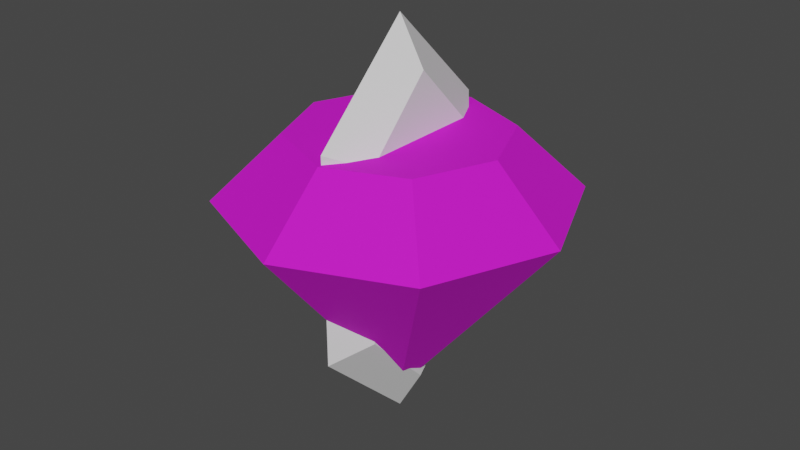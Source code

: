 # Source: gems.blend  (saved by Blender 2.83.20; exported with 4.5.12 LTS)
import bpy
from mathutils import Matrix  # noqa: F401  (used for matrix-valued properties, if any)

bpy.ops.wm.read_factory_settings(use_empty=True)
scene = bpy.context.scene
scene.name = 'Scene'

# ---- collections
col_collection = bpy.data.collections.new('Collection'); scene.collection.children.link(col_collection)

# ---- images (referenced by path relative to the original .blend; pixels are not part of the script)
import os
ASSET_DIR = os.environ.get("B2B_ASSET_DIR", "")  # directory of the original .blend (textures are referenced by path, not embedded)
HERE = os.path.dirname(os.path.abspath(__file__))  # packed textures are extracted next to this script under _unpacked/

def load_image(name, relpath, width, height, colorspace="sRGB"):
    """Load a texture the original file referenced (path relative to the .blend, or extracted next to this script)."""
    p = next((c for c in (os.path.join(HERE, relpath), os.path.join(ASSET_DIR, relpath)) if relpath and os.path.exists(c)), "")
    if p:
        img = bpy.data.images.load(p, check_existing=True)
        img.name = name
    else:  # same state as the original file: an image datablock whose file is absent (Cycles renders it pink)
        img = bpy.data.images.new(name, width, height)
        img.source = "FILE"
        img.filepath = "//" + (relpath or name)
    img.colorspace_settings.name = colorspace
    return img
img_file3 = load_image('file3', 'Collectibles 2.png', 1024, 1024, 'sRGB')

# ---- materials (node trees are filled in below, after node groups)
mat_gem1 = bpy.data.materials.new('gem1')
mat_gem1.use_transparent_shadow = False
mat_gem1.diffuse_color = (1.0, 1.0, 1.0, 1.0)
mat_gem1.roughness = 0.8533
mat_gem1.specular_intensity = 1.0
mat_gem1.metallic = 0.5
mat_gem2 = bpy.data.materials.new('gem2')
mat_gem2.use_transparent_shadow = False

# ---- material node trees
mat_gem1.use_nodes = True; mat_gem1.node_tree.nodes.clear()
_N = mat_gem1.node_tree.nodes; _L = mat_gem1.node_tree.links
n0 = _N.new('ShaderNodeBsdfPrincipled'); n0.name = 'Principled BSDF'; n0.location = (10, 300)
n0.distribution = 'GGX'
n0.subsurface_method = 'BURLEY'
n0.inputs[1].default_value = 0.5
n0.inputs[2].default_value = 0.8533
n0.inputs[3].default_value = 1.45
n0.inputs[13].default_value = 1.0
n0.inputs[27].default_value = (0.0, 0.0, 0.0, 1.0)
n0.inputs[28].default_value = 1.0
n1 = _N.new('ShaderNodeOutputMaterial'); n1.name = 'Material Output'; n1.location = (300, 300)
n2 = _N.new('ShaderNodeNormalMap'); n2.name = 'Normal Map'; n2.location = (-300, -300)
n2.label = 'Normal/Map'
n3 = _N.new('ShaderNodeTexImage'); n3.name = 'Image Texture'; n3.location = (-300, 600)
n3.image = img_file3
_L.new(n0.outputs[0], n1.inputs[0])
_L.new(n2.outputs[0], n0.inputs[5])
_L.new(n3.outputs[0], n0.inputs[0])
n1.is_active_output = True
mat_gem2.use_nodes = True; mat_gem2.node_tree.nodes.clear()
_N = mat_gem2.node_tree.nodes; _L = mat_gem2.node_tree.links
n0 = _N.new('ShaderNodeBsdfPrincipled'); n0.name = 'Principled BSDF'; n0.location = (10, 300)
n0.distribution = 'GGX'
n0.subsurface_method = 'BURLEY'
n0.inputs[3].default_value = 1.45
n0.inputs[27].default_value = (0.0, 0.0, 0.0, 1.0)
n0.inputs[28].default_value = 1.0
n1 = _N.new('ShaderNodeOutputMaterial'); n1.name = 'Material Output'; n1.location = (300, 300)
_L.new(n0.outputs[0], n1.inputs[0])
n1.is_active_output = True

# ---- world
world_world = bpy.data.worlds.new('World'); scene.world = world_world
world_world.use_nodes = True; world_world.node_tree.nodes.clear()
_N = world_world.node_tree.nodes; _L = world_world.node_tree.links
n0 = _N.new('ShaderNodeOutputWorld'); n0.name = 'World Output'; n0.location = (300, 300)
n1 = _N.new('ShaderNodeBackground'); n1.name = 'Background'; n1.location = (10, 300)
n1.inputs[0].default_value = (0.05088, 0.05088, 0.05088, 1.0)
_L.new(n1.outputs[0], n0.inputs[0])
n0.is_active_output = True
world_world.color = (0.05088, 0.05088, 0.05088)
world_world.use_sun_shadow = False
world_world.sun_shadow_jitter_overblur = 0.0

# ---- meshes
me_mesh = bpy.data.meshes.new('Mesh')
me_mesh.from_pydata([(-0.5902, 0.5902, 0.1561), (0.0, 0.8347, 0.1561), (0.5902, 0.5902, 0.1561), (0.8347, -2.543e-08, 0.1561), (0.5902, -0.5902, 0.1561), (0.0, -0.8347, 0.1561), (-0.5902, -0.5902, 0.1561), (-0.8347, -2.543e-08, 0.1561), (0.0, 1.42e-07, -0.8716), (-0.5123, -7.516e-08, 0.4613), (-0.3623, 0.3623, 0.4613), (-0.3623, -0.3623, 0.4613), (0.0, -0.5123, 0.4613), (0.3623, -0.3623, 0.4613), (0.5123, -7.516e-08, 0.4613), (0.3623, 0.3623, 0.4613), (0.0, 0.5123, 0.4613), (0.0, -7.516e-08, 0.4613)], [], [(10, 9, 17, 16), (0, 1, 8), (1, 2, 8), (2, 3, 8), (3, 4, 8), (4, 5, 8), (5, 6, 8), (6, 7, 8), (7, 0, 8), (0, 7, 9, 10), (7, 6, 11, 9), (6, 5, 12, 11), (5, 4, 13, 12), (4, 3, 14, 13), (3, 2, 15, 14), (2, 1, 16, 15), (1, 0, 10, 16), (12, 17, 9, 11), (14, 17, 12, 13), (16, 17, 14, 15)])
me_mesh.polygons.foreach_set('use_smooth', [True] * 20)
_k = set([(0, 1), (0, 7), (0, 8), (0, 10), (1, 2), (1, 8), (1, 16), (2, 3), (2, 8), (2, 15), (3, 4), (3, 8), (3, 14), (4, 5), (4, 8), (4, 13), (5, 6), (5, 8), (5, 12), (6, 7), (6, 8), (6, 11), (7, 8), (7, 9), (9, 10), (9, 11), (10, 16), (11, 12), (12, 13), (13, 14), (14, 15), (15, 16)])
me_mesh.attributes.new('sharp_edge', 'BOOLEAN', 'EDGE').data.foreach_set('value', [ (min(e.vertices), max(e.vertices)) in _k for e in me_mesh.edges])
_uv = me_mesh.uv_layers.new(name='map1')
_uv.uv.foreach_set('vector', [0.1335, 0.3393, 0.09112, 0.2369, 0.2359, 0.2369, 0.2359, 0.3817, 0.4747, 0.1162, 0.4747, 0.003452, 0.1842, 0.2394, 0.4747, 0.003452, 0.4747, 0.1162, 0.1842, 0.2394, 0.4747, 0.1162, 0.4747, 0.2394, 0.1842, 0.2394, 0.4747, 0.2394, 0.4747, 0.3587, 0.1842, 0.2394, 0.4747, 0.3587, 0.4747, 0.4753, 0.1842, 0.2394, 0.4747, 0.4753, 0.4747, 0.3587, 0.1842, 0.2394, 0.4747, 0.3587, 0.4747, 0.2394, 0.1842, 0.2394, 0.4747, 0.2394, 0.4747, 0.1162, 0.1842, 0.2394, 0.06911, 0.4037, 0.0, 0.2369, 0.09112, 0.2369, 0.1335, 0.3393, 0.0, 0.2369, 0.06911, 0.07005, 0.1335, 0.1345, 0.09112, 0.2369, 0.06911, 0.07005, 0.2359, 0.0009488, 0.2359, 0.09207, 0.1335, 0.1345, 0.2359, 0.0009488, 0.4028, 0.07005, 0.3383, 0.1345, 0.2359, 0.09207, 0.4028, 0.07005, 0.4719, 0.2369, 0.3808, 0.2369, 0.3383, 0.1345, 0.4719, 0.2369, 0.4028, 0.4037, 0.3383, 0.3393, 0.3808, 0.2369, 0.4028, 0.4037, 0.2359, 0.4728, 0.2359, 0.3817, 0.3383, 0.3393, 0.2359, 0.4728, 0.06911, 0.4037, 0.1335, 0.3393, 0.2359, 0.3817, 0.2359, 0.09207, 0.2359, 0.2369, 0.09112, 0.2369, 0.1335, 0.1345, 0.3808, 0.2369, 0.2359, 0.2369, 0.2359, 0.09207, 0.3383, 0.1345, 0.2359, 0.3817, 0.2359, 0.2369, 0.3808, 0.2369, 0.3383, 0.3393])
me_mesh.materials.append(mat_gem1)
me_mesh.use_remesh_fix_poles = True
me_mesh.use_remesh_preserve_attributes = False
me_mesh.use_mirror_vertex_groups = False
me_mesh.update()
me_mesh.normals_split_custom_set([tuple(v) for v in zip(*[iter([8.028e-08, -1.695e-07, 1.0, 4.014e-08, -1.695e-07, 1.0, -4.523e-15, -1.695e-07, 1.0, -9.047e-15, -1.695e-07, 1.0, -0.3061, 0.739, -0.6002, -0.3061, 0.739, -0.6002, -0.3061, 0.739, -0.6002, 0.3061, 0.739, -0.6002, 0.3061, 0.739, -0.6002, 0.3061, 0.739, -0.6002, 0.739, 0.3061, -0.6002, 0.739, 0.3061, -0.6002, 0.739, 0.3061, -0.6002, 0.739, -0.3061, -0.6002, 0.739, -0.3061, -0.6002, 0.739, -0.3061, -0.6002, 0.3061, -0.739, -0.6002, 0.3061, -0.739, -0.6002, 0.3061, -0.739, -0.6002, -0.3061, -0.739, -0.6002, -0.3061, -0.739, -0.6002, -0.3061, -0.739, -0.6002, -0.739, -0.3061, -0.6002, -0.739, -0.3061, -0.6002, -0.739, -0.3061, -0.6002, -0.739, 0.3061, -0.6002, -0.739, 0.3061, -0.6002, -0.739, 0.3061, -0.6002, -0.6613, 0.2739, 0.6984, -0.6613, 0.2739, 0.6984, -0.6613, 0.2739, 0.6984, -0.6613, 0.2739, 0.6984, -0.6613, -0.2739, 0.6984, -0.6613, -0.2739, 0.6984, -0.6613, -0.2739, 0.6984, -0.6613, -0.2739, 0.6984, -0.2739, -0.6613, 0.6984, -0.2739, -0.6613, 0.6984, -0.2739, -0.6613, 0.6984, -0.2739, -0.6613, 0.6984, 0.2739, -0.6613, 0.6984, 0.2739, -0.6613, 0.6984, 0.2739, -0.6613, 0.6984, 0.2739, -0.6613, 0.6984, 0.6613, -0.2739, 0.6984, 0.6613, -0.2739, 0.6984, 0.6613, -0.2739, 0.6984, 0.6613, -0.2739, 0.6984, 0.6613, 0.2739, 0.6984, 0.6613, 0.2739, 0.6984, 0.6613, 0.2739, 0.6984, 0.6613, 0.2739, 0.6984, 0.2739, 0.6613, 0.6984, 0.2739, 0.6613, 0.6984, 0.2739, 0.6613, 0.6984, 0.2739, 0.6613, 0.6984, -0.2739, 0.6613, 0.6984, -0.2739, 0.6613, 0.6984, -0.2739, 0.6613, 0.6984, -0.2739, 0.6613, 0.6984, 0.0, -1.695e-07, 1.0, -4.523e-15, -1.695e-07, 1.0, 4.014e-08, -1.695e-07, 1.0, 0.0, -1.695e-07, 1.0, -4.014e-08, -1.695e-07, 1.0, -4.523e-15, -1.695e-07, 1.0, 0.0, -1.695e-07, 1.0, 0.0, -1.695e-07, 1.0, -9.047e-15, -1.695e-07, 1.0, -4.523e-15, -1.695e-07, 1.0, -4.014e-08, -1.695e-07, 1.0, -8.028e-08, -1.695e-07, 1.0])] * 3)])
me_mesh_006 = bpy.data.meshes.new('Mesh.006')
me_mesh_006.from_pydata([(-0.1263, -0.3254, -0.4192), (0.1263, -0.3254, -0.4192), (-0.1263, -0.3254, 0.4192), (0.1263, -0.3254, 0.4192), (-0.1263, 0.3254, 0.4192), (0.1263, 0.3254, 0.4192), (-0.1263, 0.3254, -0.4192), (0.1263, 0.3254, -0.4192), (-0.1263, -1.234e-07, 0.7572), (0.1263, -1.234e-07, 0.7572), (-0.1263, 1.234e-07, -0.7572), (0.1263, 1.234e-07, -0.7572), (0.0, -0.4925, -0.5034), (0.0, -0.4925, 0.5034), (0.0, 0.4925, 0.5034), (0.0, 0.4925, -0.5034), (0.0, -1.599e-07, 0.9815), (0.0, 1.599e-07, -0.9815)], [], [(1, 7, 5, 3), (6, 0, 2, 4), (3, 5, 9), (4, 2, 8), (7, 1, 11), (0, 6, 10), (1, 3, 13, 12), (2, 0, 12, 13), (5, 7, 15, 14), (6, 4, 14, 15), (3, 9, 16, 13), (8, 2, 13, 16), (4, 8, 16, 14), (9, 5, 14, 16), (7, 11, 17, 15), (10, 6, 15, 17), (0, 10, 17, 12), (11, 1, 12, 17)])
me_mesh_006.polygons.foreach_set('use_smooth', [True] * 18)
me_mesh_006.polygons.foreach_set('material_index', [1, 1, 1, 1, 1, 1, 1, 1, 1, 1, 1, 1, 1, 1, 1, 1, 1, 1])
_k = set([(0, 2), (0, 10), (0, 12), (1, 3), (1, 11), (1, 12), (2, 8), (2, 13), (3, 9), (3, 13), (4, 6), (4, 8), (4, 14), (5, 7), (5, 9), (5, 14), (6, 10), (6, 15), (7, 11), (7, 15), (8, 16), (9, 16), (10, 17), (11, 17), (12, 13), (12, 17), (13, 16), (14, 15), (14, 16), (15, 17)])
me_mesh_006.attributes.new('sharp_edge', 'BOOLEAN', 'EDGE').data.foreach_set('value', [ (min(e.vertices), max(e.vertices)) in _k for e in me_mesh_006.edges])
_uv = me_mesh_006.uv_layers.new(name='map1')
_uv.uv.foreach_set('vector', [0.6583, 0.6365, 0.8163, 0.6365, 0.8163, 0.8401, 0.6583, 0.8401, 0.8163, 0.6365, 0.6583, 0.6365, 0.6583, 0.8401, 0.8163, 0.8401, 0.6583, 0.8401, 0.8163, 0.8401, 0.7373, 0.9221, 0.8163, 0.8401, 0.6583, 0.8401, 0.7373, 0.9221, 0.8163, 0.6365, 0.6583, 0.6365, 0.7373, 0.5545, 0.6583, 0.6365, 0.8163, 0.6365, 0.7373, 0.5545, 0.6583, 0.6365, 0.6583, 0.8401, 0.6178, 0.8605, 0.6178, 0.6161, 0.6583, 0.8401, 0.6583, 0.6365, 0.6178, 0.6161, 0.6178, 0.8605, 0.8163, 0.8401, 0.8163, 0.6365, 0.8569, 0.6161, 0.8569, 0.8605, 0.8163, 0.6365, 0.8163, 0.8401, 0.8569, 0.8605, 0.8569, 0.6161, 0.6583, 0.8401, 0.7373, 0.9221, 0.7373, 0.9766, 0.6178, 0.8605, 0.7373, 0.9221, 0.6583, 0.8401, 0.6178, 0.8605, 0.7373, 0.9766, 0.8163, 0.8401, 0.7373, 0.9221, 0.7373, 0.9766, 0.8569, 0.8605, 0.7373, 0.9221, 0.8163, 0.8401, 0.8569, 0.8605, 0.7373, 0.9766, 0.8163, 0.6365, 0.7373, 0.5545, 0.7373, 0.5, 0.8569, 0.6161, 0.7373, 0.5545, 0.8163, 0.6365, 0.8569, 0.6161, 0.7373, 0.5, 0.6583, 0.6365, 0.7373, 0.5545, 0.7373, 0.5, 0.6178, 0.6161, 0.7373, 0.5545, 0.6583, 0.6365, 0.6178, 0.6161, 0.7373, 0.5])
me_mesh_006.materials.append(mat_gem1)
me_mesh_006.materials.append(mat_gem2)
me_mesh_006.use_remesh_fix_poles = True
me_mesh_006.use_remesh_preserve_attributes = False
me_mesh_006.use_mirror_vertex_groups = False
me_mesh_006.update()
me_mesh_006.normals_split_custom_set([tuple(v) for v in zip(*[iter([1.0, 1.863e-10, 0.0, 1.0, 1.863e-10, 0.0, 1.0, 1.863e-10, 0.0, 1.0, 1.863e-10, 0.0, -1.0, 1.863e-10, 0.0, -1.0, 1.863e-10, 0.0, -1.0, 1.863e-10, 0.0, -1.0, 1.863e-10, 0.0, 1.0, 1.863e-10, 0.0, 1.0, 1.863e-10, 0.0, 1.0, 0.0, 0.0, -1.0, 1.863e-10, 0.0, -1.0, 1.863e-10, 0.0, -1.0, 0.0, 0.0, 1.0, 1.863e-10, 0.0, 1.0, 1.863e-10, 0.0, 1.0, 0.0, 0.0, -1.0, 1.863e-10, 0.0, -1.0, 1.863e-10, 0.0, -1.0, 0.0, 0.0, 0.7977, -0.6031, -7.713e-08, 0.7977, -0.6031, -7.713e-08, 0.7977, -0.6031, -7.713e-08, 0.7977, -0.6031, -7.713e-08, -0.7977, -0.6031, -7.713e-08, -0.7977, -0.6031, -7.713e-08, -0.7977, -0.6031, -7.713e-08, -0.7977, -0.6031, -7.713e-08, 0.7977, 0.6031, 7.713e-08, 0.7977, 0.6031, 7.713e-08, 0.7977, 0.6031, 7.713e-08, 0.7977, 0.6031, 7.713e-08, -0.7977, 0.6031, 7.713e-08, -0.7977, 0.6031, 7.713e-08, -0.7977, 0.6031, 7.713e-08, -0.7977, 0.6031, 7.713e-08, 0.7997, -0.4241, 0.425, 0.7997, -0.4241, 0.425, 0.7997, -0.4241, 0.425, 0.7997, -0.4241, 0.425, -0.7997, -0.4241, 0.425, -0.7997, -0.4241, 0.425, -0.7997, -0.4241, 0.425, -0.7997, -0.4241, 0.425, -0.7997, 0.4241, 0.425, -0.7997, 0.4241, 0.425, -0.7997, 0.4241, 0.425, -0.7997, 0.4241, 0.425, 0.7997, 0.4241, 0.425, 0.7997, 0.4241, 0.425, 0.7997, 0.4241, 0.425, 0.7997, 0.4241, 0.425, 0.7997, 0.4241, -0.425, 0.7997, 0.4241, -0.425, 0.7997, 0.4241, -0.425, 0.7997, 0.4241, -0.425, -0.7997, 0.4241, -0.425, -0.7997, 0.4241, -0.425, -0.7997, 0.4241, -0.425, -0.7997, 0.4241, -0.425, -0.7997, -0.4241, -0.425, -0.7997, -0.4241, -0.425, -0.7997, -0.4241, -0.425, -0.7997, -0.4241, -0.425, 0.7997, -0.4241, -0.425, 0.7997, -0.4241, -0.425, 0.7997, -0.4241, -0.425, 0.7997, -0.4241, -0.425])] * 3)])

# ---- objects
ob_gem1 = bpy.data.objects.new('gem1', me_mesh)
ob_gem2 = bpy.data.objects.new('gem2', me_mesh_006)

# ---- transforms, parenting, visibility, modifiers, constraints
ob_gem1.location = (0.0, 0.0, 0.0)
ob_gem1.color = (0.8, 0.8, 0.8, 1.0)
ob_gem1.lineart.crease_threshold = 0.0
ob_gem2.location = (0.0, 0.0, 0.0)
ob_gem2.color = (0.8, 0.8, 0.8, 1.0)
ob_gem2.lineart.crease_threshold = 0.0

# ---- collection membership
col_collection.objects.link(ob_gem1)
col_collection.objects.link(ob_gem2)

# ---- scene / render settings (as saved in the file)
scene.frame_start = 1; scene.frame_end = 250; scene.frame_set(16)
scene.render.engine = 'BLENDER_EEVEE_NEXT'
scene.cycles.use_denoising = False
scene.cycles.samples = 128
scene.cycles.sampling_pattern = 'TABULATED_SOBOL'
scene.cycles.use_adaptive_sampling = False
scene.cycles.use_light_tree = False
scene.view_settings.view_transform = 'Filmic'
bpy.context.view_layer.update()

# ---- added for rendering (the .blend has no active camera and no usable light): camera, sun
cam_auto = bpy.data.cameras.new('AutoCamera')
cam_auto.lens = 50.0
cam_auto.sensor_width = 36.0
cam_auto.clip_end = 1000.0
ob_auto_camera = bpy.data.objects.new('AutoCamera', cam_auto)
scene.collection.objects.link(ob_auto_camera)
ob_auto_camera.location = (2.84085, -3.40902, 2.27268)
ob_auto_camera.rotation_euler = (1.09748, -7.21219e-08, 0.694738)
scene.camera = ob_auto_camera
light_auto_sun = bpy.data.lights.new('AutoSun', 'SUN')
light_auto_sun.energy = 3.0
light_auto_sun.angle = 0.0523599
ob_auto_sun = bpy.data.objects.new('AutoSun', light_auto_sun)
scene.collection.objects.link(ob_auto_sun)
ob_auto_sun.rotation_euler = (0.872665, 0.174533, 0.523599)
bpy.context.view_layer.update()
